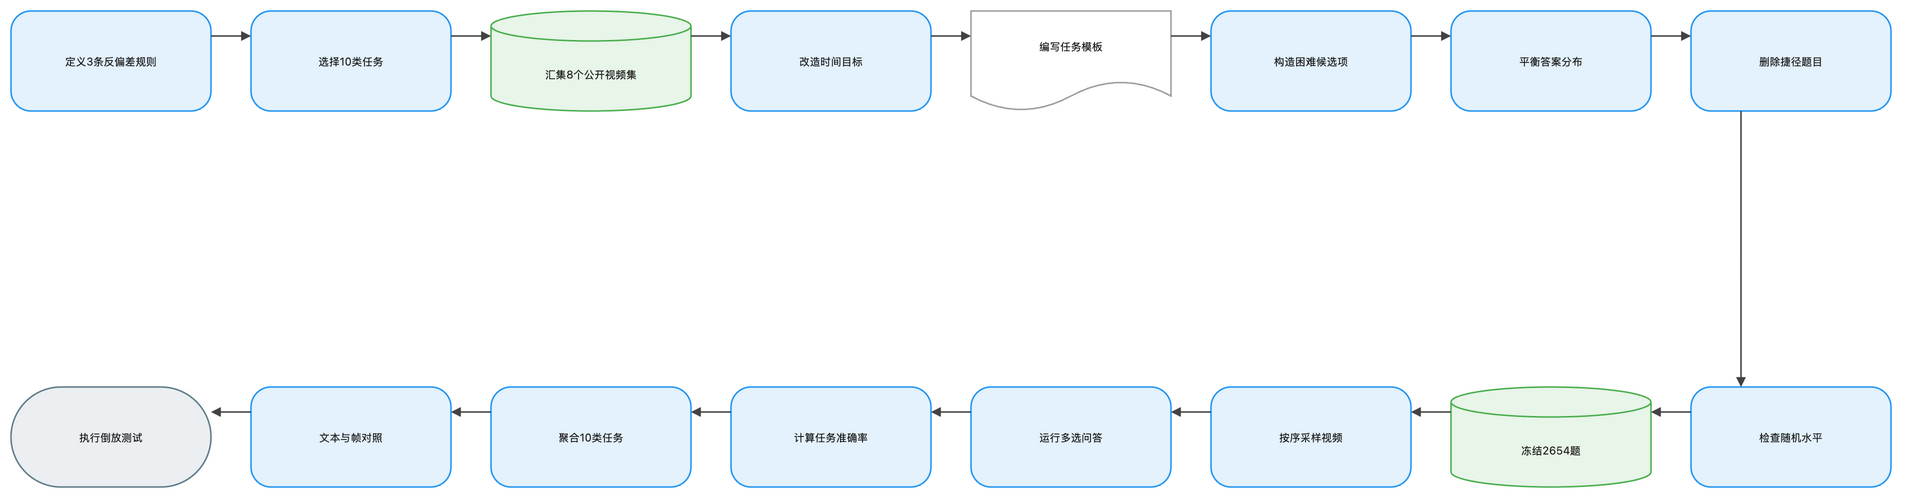

The diagram above was exported from draw.io. Its source (the exported page's mxGraphModel, read from the mxfile embedded in the PNG):
<mxGraphModel dx="1120" dy="720" grid="1" gridSize="8" guides="1" tooltips="1" connect="1" arrows="1" fold="1" page="1" pageScale="1" pageWidth="1888" pageHeight="552" math="1" background="#FFFFFF">
  <root>
    <mxCell id="0" />
    <mxCell id="1" parent="0" />
    <mxCell id="2" value="定义3条反偏差规则" style="rounded=1;arcSize=20;html=1;whiteSpace=wrap;fillColor=#E3F2FD;strokeColor=#2196F3;strokeWidth=1.5;fontColor=#212121;fontSize=11;fontFamily=Inter, Roboto, system-ui, -apple-system, sans-serif;verticalAlign=middle;align=center" vertex="1" parent="1">
      <mxGeometry x="-72" y="-8" width="200" height="100" as="geometry" />
    </mxCell>
    <mxCell id="3" value="选择10类任务" style="rounded=1;arcSize=20;html=1;whiteSpace=wrap;fillColor=#E3F2FD;strokeColor=#2196F3;strokeWidth=1.5;fontColor=#212121;fontSize=11;fontFamily=Inter, Roboto, system-ui, -apple-system, sans-serif;verticalAlign=middle;align=center" vertex="1" parent="1">
      <mxGeometry x="168" y="-8" width="200" height="100" as="geometry" />
    </mxCell>
    <mxCell id="4" value="汇集8个公开视频集" style="shape=cylinder3;boundedLbl=1;backgroundOutline=1;size=15;html=1;whiteSpace=wrap;fillColor=#E8F5E9;strokeColor=#4CAF50;strokeWidth=1.5;fontColor=#212121;fontSize=11;fontFamily=Inter, Roboto, system-ui, -apple-system, sans-serif;verticalAlign=middle;align=center" vertex="1" parent="1">
      <mxGeometry x="408" y="-8" width="200" height="100" as="geometry" />
    </mxCell>
    <mxCell id="5" value="改造时间目标" style="rounded=1;arcSize=20;html=1;whiteSpace=wrap;fillColor=#E3F2FD;strokeColor=#2196F3;strokeWidth=1.5;fontColor=#212121;fontSize=11;fontFamily=Inter, Roboto, system-ui, -apple-system, sans-serif;verticalAlign=middle;align=center" vertex="1" parent="1">
      <mxGeometry x="648" y="-8" width="200" height="100" as="geometry" />
    </mxCell>
    <mxCell id="6" value="编写任务模板" style="shape=document;boundedLbl=1;html=1;whiteSpace=wrap;fillColor=#FFFFFF;strokeColor=#9E9E9E;strokeWidth=1.5;fontColor=#212121;fontSize=11;fontFamily=Inter, Roboto, system-ui, -apple-system, sans-serif;verticalAlign=middle;align=center" vertex="1" parent="1">
      <mxGeometry x="888" y="-8" width="200" height="100" as="geometry" />
    </mxCell>
    <mxCell id="7" value="构造困难候选项" style="rounded=1;arcSize=20;html=1;whiteSpace=wrap;fillColor=#E3F2FD;strokeColor=#2196F3;strokeWidth=1.5;fontColor=#212121;fontSize=11;fontFamily=Inter, Roboto, system-ui, -apple-system, sans-serif;verticalAlign=middle;align=center" vertex="1" parent="1">
      <mxGeometry x="1128" y="-8" width="200" height="100" as="geometry" />
    </mxCell>
    <mxCell id="8" value="平衡答案分布" style="rounded=1;arcSize=20;html=1;whiteSpace=wrap;fillColor=#E3F2FD;strokeColor=#2196F3;strokeWidth=1.5;fontColor=#212121;fontSize=11;fontFamily=Inter, Roboto, system-ui, -apple-system, sans-serif;verticalAlign=middle;align=center" vertex="1" parent="1">
      <mxGeometry x="1368" y="-8" width="200" height="100" as="geometry" />
    </mxCell>
    <mxCell id="9" value="删除捷径题目" style="rounded=1;arcSize=20;html=1;whiteSpace=wrap;fillColor=#E3F2FD;strokeColor=#2196F3;strokeWidth=1.5;fontColor=#212121;fontSize=11;fontFamily=Inter, Roboto, system-ui, -apple-system, sans-serif;verticalAlign=middle;align=center" vertex="1" parent="1">
      <mxGeometry x="1608" y="-8" width="200" height="100" as="geometry" />
    </mxCell>
    <mxCell id="10" value="检查随机水平" style="rounded=1;arcSize=20;html=1;whiteSpace=wrap;fillColor=#E3F2FD;strokeColor=#2196F3;strokeWidth=1.5;fontColor=#212121;fontSize=11;fontFamily=Inter, Roboto, system-ui, -apple-system, sans-serif;verticalAlign=middle;align=center" vertex="1" parent="1">
      <mxGeometry x="1608" y="368" width="200" height="100" as="geometry" />
    </mxCell>
    <mxCell id="11" value="冻结2654题" style="shape=cylinder3;boundedLbl=1;backgroundOutline=1;size=15;html=1;whiteSpace=wrap;fillColor=#E8F5E9;strokeColor=#4CAF50;strokeWidth=1.5;fontColor=#212121;fontSize=11;fontFamily=Inter, Roboto, system-ui, -apple-system, sans-serif;verticalAlign=middle;align=center" vertex="1" parent="1">
      <mxGeometry x="1368" y="368" width="200" height="100" as="geometry" />
    </mxCell>
    <mxCell id="12" value="按序采样视频" style="rounded=1;arcSize=20;html=1;whiteSpace=wrap;fillColor=#E3F2FD;strokeColor=#2196F3;strokeWidth=1.5;fontColor=#212121;fontSize=11;fontFamily=Inter, Roboto, system-ui, -apple-system, sans-serif;verticalAlign=middle;align=center" vertex="1" parent="1">
      <mxGeometry x="1128" y="368" width="200" height="100" as="geometry" />
    </mxCell>
    <mxCell id="13" value="运行多选问答" style="rounded=1;arcSize=20;html=1;whiteSpace=wrap;fillColor=#E3F2FD;strokeColor=#2196F3;strokeWidth=1.5;fontColor=#212121;fontSize=11;fontFamily=Inter, Roboto, system-ui, -apple-system, sans-serif;verticalAlign=middle;align=center" vertex="1" parent="1">
      <mxGeometry x="888" y="368" width="200" height="100" as="geometry" />
    </mxCell>
    <mxCell id="14" value="计算任务准确率" style="rounded=1;arcSize=20;html=1;whiteSpace=wrap;fillColor=#E3F2FD;strokeColor=#2196F3;strokeWidth=1.5;fontColor=#212121;fontSize=11;fontFamily=Inter, Roboto, system-ui, -apple-system, sans-serif;verticalAlign=middle;align=center" vertex="1" parent="1">
      <mxGeometry x="648" y="368" width="200" height="100" as="geometry" />
    </mxCell>
    <mxCell id="15" value="聚合10类任务" style="rounded=1;arcSize=20;html=1;whiteSpace=wrap;fillColor=#E3F2FD;strokeColor=#2196F3;strokeWidth=1.5;fontColor=#212121;fontSize=11;fontFamily=Inter, Roboto, system-ui, -apple-system, sans-serif;verticalAlign=middle;align=center" vertex="1" parent="1">
      <mxGeometry x="408" y="368" width="200" height="100" as="geometry" />
    </mxCell>
    <mxCell id="16" value="文本与帧对照" style="rounded=1;arcSize=20;html=1;whiteSpace=wrap;fillColor=#E3F2FD;strokeColor=#2196F3;strokeWidth=1.5;fontColor=#212121;fontSize=11;fontFamily=Inter, Roboto, system-ui, -apple-system, sans-serif;verticalAlign=middle;align=center" vertex="1" parent="1">
      <mxGeometry x="168" y="368" width="200" height="100" as="geometry" />
    </mxCell>
    <mxCell id="17" value="执行倒放测试" style="rounded=1;arcSize=50;html=1;whiteSpace=wrap;fillColor=#ECEFF1;strokeColor=#607D8B;strokeWidth=1.5;fontColor=#212121;fontSize=11;fontFamily=Inter, Roboto, system-ui, -apple-system, sans-serif;verticalAlign=middle;align=center" vertex="1" parent="1">
      <mxGeometry x="-72" y="368" width="200" height="100" as="geometry" />
    </mxCell>
    <mxCell id="18" value="" style="edgeStyle=orthogonalEdgeStyle;rounded=0;orthogonalLoop=1;jettySize=auto;html=1;strokeColor=#424242;strokeWidth=1.5;endArrow=block;endFill=1;exitX=1;exitY=0.25;exitDx=0;exitDy=0;entryX=0;entryY=0.25;entryDx=0;entryDy=0;jumpStyle=arc;jumpSize=8" edge="1" parent="1" source="2" target="3">
      <mxGeometry relative="1" as="geometry" />
    </mxCell>
    <mxCell id="19" value="" style="edgeStyle=orthogonalEdgeStyle;rounded=0;orthogonalLoop=1;jettySize=auto;html=1;strokeColor=#424242;strokeWidth=1.5;endArrow=block;endFill=1;exitX=1;exitY=0.25;exitDx=0;exitDy=0;entryX=0;entryY=0.25;entryDx=0;entryDy=0;jumpStyle=arc;jumpSize=8" edge="1" parent="1" source="3" target="4">
      <mxGeometry relative="1" as="geometry" />
    </mxCell>
    <mxCell id="20" value="" style="edgeStyle=orthogonalEdgeStyle;rounded=0;orthogonalLoop=1;jettySize=auto;html=1;strokeColor=#424242;strokeWidth=1.5;endArrow=block;endFill=1;exitX=1;exitY=0.25;exitDx=0;exitDy=0;entryX=0;entryY=0.25;entryDx=0;entryDy=0;jumpStyle=arc;jumpSize=8" edge="1" parent="1" source="4" target="5">
      <mxGeometry relative="1" as="geometry" />
    </mxCell>
    <mxCell id="21" value="" style="edgeStyle=orthogonalEdgeStyle;rounded=0;orthogonalLoop=1;jettySize=auto;html=1;strokeColor=#424242;strokeWidth=1.5;endArrow=block;endFill=1;exitX=1;exitY=0.25;exitDx=0;exitDy=0;entryX=0;entryY=0.25;entryDx=0;entryDy=0;jumpStyle=arc;jumpSize=8" edge="1" parent="1" source="5" target="6">
      <mxGeometry relative="1" as="geometry" />
    </mxCell>
    <mxCell id="22" value="" style="edgeStyle=orthogonalEdgeStyle;rounded=0;orthogonalLoop=1;jettySize=auto;html=1;strokeColor=#424242;strokeWidth=1.5;endArrow=block;endFill=1;exitX=1;exitY=0.25;exitDx=0;exitDy=0;entryX=0;entryY=0.25;entryDx=0;entryDy=0;jumpStyle=arc;jumpSize=8" edge="1" parent="1" source="6" target="7">
      <mxGeometry relative="1" as="geometry" />
    </mxCell>
    <mxCell id="23" value="" style="edgeStyle=orthogonalEdgeStyle;rounded=0;orthogonalLoop=1;jettySize=auto;html=1;strokeColor=#424242;strokeWidth=1.5;endArrow=block;endFill=1;exitX=1;exitY=0.25;exitDx=0;exitDy=0;entryX=0;entryY=0.25;entryDx=0;entryDy=0;jumpStyle=arc;jumpSize=8" edge="1" parent="1" source="7" target="8">
      <mxGeometry relative="1" as="geometry" />
    </mxCell>
    <mxCell id="24" value="" style="edgeStyle=orthogonalEdgeStyle;rounded=0;orthogonalLoop=1;jettySize=auto;html=1;strokeColor=#424242;strokeWidth=1.5;endArrow=block;endFill=1;exitX=1;exitY=0.25;exitDx=0;exitDy=0;entryX=0;entryY=0.25;entryDx=0;entryDy=0;jumpStyle=arc;jumpSize=8" edge="1" parent="1" source="8" target="9">
      <mxGeometry relative="1" as="geometry" />
    </mxCell>
    <mxCell id="25" value="" style="edgeStyle=orthogonalEdgeStyle;rounded=0;orthogonalLoop=1;jettySize=auto;html=1;strokeColor=#424242;strokeWidth=1.5;endArrow=block;endFill=1;exitX=0.25;exitY=1;exitDx=0;exitDy=0;entryX=0.25;entryY=0;entryDx=0;entryDy=0;jumpStyle=arc;jumpSize=8" edge="1" parent="1" source="9" target="10">
      <mxGeometry relative="1" as="geometry" />
    </mxCell>
    <mxCell id="26" value="" style="edgeStyle=orthogonalEdgeStyle;rounded=0;orthogonalLoop=1;jettySize=auto;html=1;strokeColor=#424242;strokeWidth=1.5;endArrow=block;endFill=1;exitX=0;exitY=0.25;exitDx=0;exitDy=0;entryX=1;entryY=0.25;entryDx=0;entryDy=0;jumpStyle=arc;jumpSize=8" edge="1" parent="1" source="10" target="11">
      <mxGeometry relative="1" as="geometry" />
    </mxCell>
    <mxCell id="27" value="" style="edgeStyle=orthogonalEdgeStyle;rounded=0;orthogonalLoop=1;jettySize=auto;html=1;strokeColor=#424242;strokeWidth=1.5;endArrow=block;endFill=1;exitX=0;exitY=0.25;exitDx=0;exitDy=0;entryX=1;entryY=0.25;entryDx=0;entryDy=0;jumpStyle=arc;jumpSize=8" edge="1" parent="1" source="11" target="12">
      <mxGeometry relative="1" as="geometry" />
    </mxCell>
    <mxCell id="28" value="" style="edgeStyle=orthogonalEdgeStyle;rounded=0;orthogonalLoop=1;jettySize=auto;html=1;strokeColor=#424242;strokeWidth=1.5;endArrow=block;endFill=1;exitX=0;exitY=0.25;exitDx=0;exitDy=0;entryX=1;entryY=0.25;entryDx=0;entryDy=0;jumpStyle=arc;jumpSize=8" edge="1" parent="1" source="12" target="13">
      <mxGeometry relative="1" as="geometry" />
    </mxCell>
    <mxCell id="29" value="" style="edgeStyle=orthogonalEdgeStyle;rounded=0;orthogonalLoop=1;jettySize=auto;html=1;strokeColor=#424242;strokeWidth=1.5;endArrow=block;endFill=1;exitX=0;exitY=0.25;exitDx=0;exitDy=0;entryX=1;entryY=0.25;entryDx=0;entryDy=0;jumpStyle=arc;jumpSize=8" edge="1" parent="1" source="13" target="14">
      <mxGeometry relative="1" as="geometry" />
    </mxCell>
    <mxCell id="30" value="" style="edgeStyle=orthogonalEdgeStyle;rounded=0;orthogonalLoop=1;jettySize=auto;html=1;strokeColor=#424242;strokeWidth=1.5;endArrow=block;endFill=1;exitX=0;exitY=0.25;exitDx=0;exitDy=0;entryX=1;entryY=0.25;entryDx=0;entryDy=0;jumpStyle=arc;jumpSize=8" edge="1" parent="1" source="14" target="15">
      <mxGeometry relative="1" as="geometry" />
    </mxCell>
    <mxCell id="31" value="" style="edgeStyle=orthogonalEdgeStyle;rounded=0;orthogonalLoop=1;jettySize=auto;html=1;strokeColor=#424242;strokeWidth=1.5;endArrow=block;endFill=1;exitX=0;exitY=0.25;exitDx=0;exitDy=0;entryX=1;entryY=0.25;entryDx=0;entryDy=0;jumpStyle=arc;jumpSize=8" edge="1" parent="1" source="15" target="16">
      <mxGeometry relative="1" as="geometry" />
    </mxCell>
    <mxCell id="32" value="" style="edgeStyle=orthogonalEdgeStyle;rounded=0;orthogonalLoop=1;jettySize=auto;html=1;strokeColor=#424242;strokeWidth=1.5;endArrow=block;endFill=1;exitX=0;exitY=0.25;exitDx=0;exitDy=0;entryX=1;entryY=0.25;entryDx=0;entryDy=0;jumpStyle=arc;jumpSize=8" edge="1" parent="1" source="16" target="17">
      <mxGeometry relative="1" as="geometry" />
    </mxCell>
  </root>
</mxGraphModel>